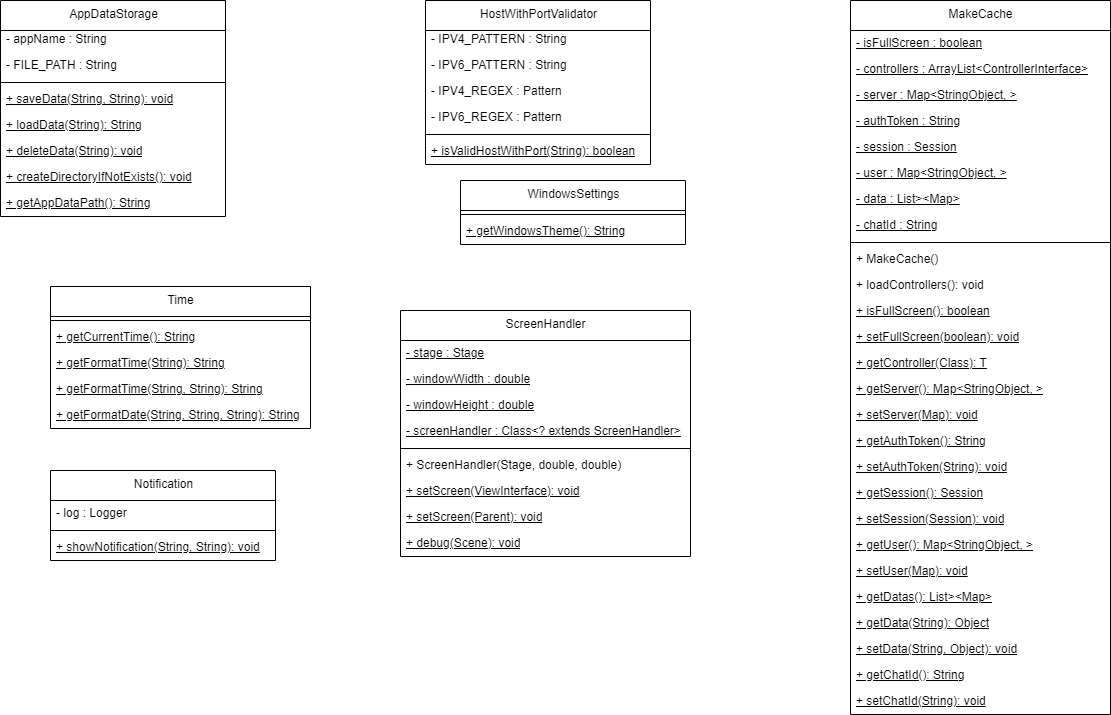

The diagram above was exported from draw.io. Its source (the exported page's mxGraphModel, read from the mxfile embedded in the PNG):
<mxGraphModel dx="1327" dy="513" grid="1" gridSize="10" guides="1" tooltips="1" connect="1" arrows="1" fold="1" page="1" pageScale="1" pageWidth="850" pageHeight="1100" math="0" shadow="0">
  <root>
    <mxCell id="0" />
    <mxCell id="1" parent="0" />
    <mxCell id="2" value="AppDataStorage" style="swimlane;fontStyle=0;align=center;verticalAlign=top;childLayout=stackLayout;horizontal=1;startSize=30;horizontalStack=0;resizeParent=1;resizeParentMax=0;resizeLast=0;collapsible=0;marginBottom=0;html=1;" parent="1" vertex="1">
      <mxGeometry x="70" y="80" width="225" height="216" as="geometry" />
    </mxCell>
    <mxCell id="3" value="- appName : String" style="text;html=1;strokeColor=none;fillColor=none;align=left;verticalAlign=middle;spacingLeft=4;spacingRight=4;overflow=hidden;rotatable=0;points=[[0,0.5],[1,0.5]];portConstraint=eastwest;" parent="2" vertex="1">
      <mxGeometry y="26" width="225" height="26" as="geometry" />
    </mxCell>
    <mxCell id="4" value="- FILE_PATH : String" style="text;html=1;strokeColor=none;fillColor=none;align=left;verticalAlign=middle;spacingLeft=4;spacingRight=4;overflow=hidden;rotatable=0;points=[[0,0.5],[1,0.5]];portConstraint=eastwest;" parent="2" vertex="1">
      <mxGeometry y="52" width="225" height="26" as="geometry" />
    </mxCell>
    <mxCell id="5" style="line;strokeWidth=1;fillColor=none;align=left;verticalAlign=middle;spacingTop=-1;spacingLeft=3;spacingRight=3;rotatable=0;labelPosition=right;points=[];portConstraint=eastwest;" parent="2" vertex="1">
      <mxGeometry y="78" width="225" height="8" as="geometry" />
    </mxCell>
    <mxCell id="6" value="+ saveData(String, String): void" style="text;html=1;strokeColor=none;fillColor=none;align=left;verticalAlign=middle;spacingLeft=4;spacingRight=4;overflow=hidden;rotatable=0;points=[[0,0.5],[1,0.5]];portConstraint=eastwest;fontStyle=4;" parent="2" vertex="1">
      <mxGeometry y="86" width="225" height="26" as="geometry" />
    </mxCell>
    <mxCell id="7" value="+ loadData(String): String" style="text;html=1;strokeColor=none;fillColor=none;align=left;verticalAlign=middle;spacingLeft=4;spacingRight=4;overflow=hidden;rotatable=0;points=[[0,0.5],[1,0.5]];portConstraint=eastwest;fontStyle=4;" parent="2" vertex="1">
      <mxGeometry y="112" width="225" height="26" as="geometry" />
    </mxCell>
    <mxCell id="8" value="+ deleteData(String): void" style="text;html=1;strokeColor=none;fillColor=none;align=left;verticalAlign=middle;spacingLeft=4;spacingRight=4;overflow=hidden;rotatable=0;points=[[0,0.5],[1,0.5]];portConstraint=eastwest;fontStyle=4;" parent="2" vertex="1">
      <mxGeometry y="138" width="225" height="26" as="geometry" />
    </mxCell>
    <mxCell id="9" value="+ createDirectoryIfNotExists(): void" style="text;html=1;strokeColor=none;fillColor=none;align=left;verticalAlign=middle;spacingLeft=4;spacingRight=4;overflow=hidden;rotatable=0;points=[[0,0.5],[1,0.5]];portConstraint=eastwest;fontStyle=4;" parent="2" vertex="1">
      <mxGeometry y="164" width="225" height="26" as="geometry" />
    </mxCell>
    <mxCell id="10" value="+ getAppDataPath(): String" style="text;html=1;strokeColor=none;fillColor=none;align=left;verticalAlign=middle;spacingLeft=4;spacingRight=4;overflow=hidden;rotatable=0;points=[[0,0.5],[1,0.5]];portConstraint=eastwest;fontStyle=4;" parent="2" vertex="1">
      <mxGeometry y="190" width="225" height="26" as="geometry" />
    </mxCell>
    <mxCell id="11" value="HostWithPortValidator" style="swimlane;fontStyle=0;align=center;verticalAlign=top;childLayout=stackLayout;horizontal=1;startSize=30;horizontalStack=0;resizeParent=1;resizeParentMax=0;resizeLast=0;collapsible=0;marginBottom=0;html=1;" parent="1" vertex="1">
      <mxGeometry x="495" y="80" width="225" height="164" as="geometry" />
    </mxCell>
    <mxCell id="12" value="- IPV4_PATTERN : String" style="text;html=1;strokeColor=none;fillColor=none;align=left;verticalAlign=middle;spacingLeft=4;spacingRight=4;overflow=hidden;rotatable=0;points=[[0,0.5],[1,0.5]];portConstraint=eastwest;" parent="11" vertex="1">
      <mxGeometry y="26" width="225" height="26" as="geometry" />
    </mxCell>
    <mxCell id="13" value="- IPV6_PATTERN : String" style="text;html=1;strokeColor=none;fillColor=none;align=left;verticalAlign=middle;spacingLeft=4;spacingRight=4;overflow=hidden;rotatable=0;points=[[0,0.5],[1,0.5]];portConstraint=eastwest;" parent="11" vertex="1">
      <mxGeometry y="52" width="225" height="26" as="geometry" />
    </mxCell>
    <mxCell id="14" value="- IPV4_REGEX : Pattern" style="text;html=1;strokeColor=none;fillColor=none;align=left;verticalAlign=middle;spacingLeft=4;spacingRight=4;overflow=hidden;rotatable=0;points=[[0,0.5],[1,0.5]];portConstraint=eastwest;" parent="11" vertex="1">
      <mxGeometry y="78" width="225" height="26" as="geometry" />
    </mxCell>
    <mxCell id="15" value="- IPV6_REGEX : Pattern" style="text;html=1;strokeColor=none;fillColor=none;align=left;verticalAlign=middle;spacingLeft=4;spacingRight=4;overflow=hidden;rotatable=0;points=[[0,0.5],[1,0.5]];portConstraint=eastwest;" parent="11" vertex="1">
      <mxGeometry y="104" width="225" height="26" as="geometry" />
    </mxCell>
    <mxCell id="16" style="line;strokeWidth=1;fillColor=none;align=left;verticalAlign=middle;spacingTop=-1;spacingLeft=3;spacingRight=3;rotatable=0;labelPosition=right;points=[];portConstraint=eastwest;" parent="11" vertex="1">
      <mxGeometry y="130" width="225" height="8" as="geometry" />
    </mxCell>
    <mxCell id="17" value="+ isValidHostWithPort(String): boolean" style="text;html=1;strokeColor=none;fillColor=none;align=left;verticalAlign=middle;spacingLeft=4;spacingRight=4;overflow=hidden;rotatable=0;points=[[0,0.5],[1,0.5]];portConstraint=eastwest;fontStyle=4;" parent="11" vertex="1">
      <mxGeometry y="138" width="225" height="26" as="geometry" />
    </mxCell>
    <mxCell id="18" value="MakeCache" style="swimlane;fontStyle=0;align=center;verticalAlign=top;childLayout=stackLayout;horizontal=1;startSize=30;horizontalStack=0;resizeParent=1;resizeParentMax=0;resizeLast=0;collapsible=0;marginBottom=0;html=1;" parent="1" vertex="1">
      <mxGeometry x="920" y="80" width="260" height="714" as="geometry" />
    </mxCell>
    <mxCell id="19" value="- isFullScreen : boolean" style="text;html=1;strokeColor=none;fillColor=none;align=left;verticalAlign=middle;spacingLeft=4;spacingRight=4;overflow=hidden;rotatable=0;points=[[0,0.5],[1,0.5]];portConstraint=eastwest;fontStyle=4;" parent="18" vertex="1">
      <mxGeometry y="30" width="260" height="26" as="geometry" />
    </mxCell>
    <mxCell id="20" value="- controllers : ArrayList&lt;ControllerInterface&gt;&amp;lt;ControllerInterface&amp;gt;" style="text;html=1;strokeColor=none;fillColor=none;align=left;verticalAlign=middle;spacingLeft=4;spacingRight=4;overflow=hidden;rotatable=0;points=[[0,0.5],[1,0.5]];portConstraint=eastwest;fontStyle=4;" parent="18" vertex="1">
      <mxGeometry y="56" width="260" height="26" as="geometry" />
    </mxCell>
    <mxCell id="21" value="- server : Map&lt;String,Object&gt;&amp;lt;StringObject, &amp;gt;" style="text;html=1;strokeColor=none;fillColor=none;align=left;verticalAlign=middle;spacingLeft=4;spacingRight=4;overflow=hidden;rotatable=0;points=[[0,0.5],[1,0.5]];portConstraint=eastwest;fontStyle=4;" parent="18" vertex="1">
      <mxGeometry y="82" width="260" height="26" as="geometry" />
    </mxCell>
    <mxCell id="22" value="- authToken : String" style="text;html=1;strokeColor=none;fillColor=none;align=left;verticalAlign=middle;spacingLeft=4;spacingRight=4;overflow=hidden;rotatable=0;points=[[0,0.5],[1,0.5]];portConstraint=eastwest;fontStyle=4;" parent="18" vertex="1">
      <mxGeometry y="108" width="260" height="26" as="geometry" />
    </mxCell>
    <mxCell id="23" value="- session : Session" style="text;html=1;strokeColor=none;fillColor=none;align=left;verticalAlign=middle;spacingLeft=4;spacingRight=4;overflow=hidden;rotatable=0;points=[[0,0.5],[1,0.5]];portConstraint=eastwest;fontStyle=4;" parent="18" vertex="1">
      <mxGeometry y="134" width="260" height="26" as="geometry" />
    </mxCell>
    <mxCell id="24" value="- user : Map&lt;String,Object&gt;&amp;lt;StringObject, &amp;gt;" style="text;html=1;strokeColor=none;fillColor=none;align=left;verticalAlign=middle;spacingLeft=4;spacingRight=4;overflow=hidden;rotatable=0;points=[[0,0.5],[1,0.5]];portConstraint=eastwest;fontStyle=4;" parent="18" vertex="1">
      <mxGeometry y="160" width="260" height="26" as="geometry" />
    </mxCell>
    <mxCell id="25" value="- data : List&lt;Map&lt;String,Object&gt;&gt;&amp;lt;Map&lt;String,Object&gt;&amp;gt;" style="text;html=1;strokeColor=none;fillColor=none;align=left;verticalAlign=middle;spacingLeft=4;spacingRight=4;overflow=hidden;rotatable=0;points=[[0,0.5],[1,0.5]];portConstraint=eastwest;fontStyle=4;" parent="18" vertex="1">
      <mxGeometry y="186" width="260" height="26" as="geometry" />
    </mxCell>
    <mxCell id="26" value="- chatId : String" style="text;html=1;strokeColor=none;fillColor=none;align=left;verticalAlign=middle;spacingLeft=4;spacingRight=4;overflow=hidden;rotatable=0;points=[[0,0.5],[1,0.5]];portConstraint=eastwest;fontStyle=4;" parent="18" vertex="1">
      <mxGeometry y="212" width="260" height="26" as="geometry" />
    </mxCell>
    <mxCell id="27" style="line;strokeWidth=1;fillColor=none;align=left;verticalAlign=middle;spacingTop=-1;spacingLeft=3;spacingRight=3;rotatable=0;labelPosition=right;points=[];portConstraint=eastwest;" parent="18" vertex="1">
      <mxGeometry y="238" width="260" height="8" as="geometry" />
    </mxCell>
    <mxCell id="28" value="+ MakeCache()" style="text;html=1;strokeColor=none;fillColor=none;align=left;verticalAlign=middle;spacingLeft=4;spacingRight=4;overflow=hidden;rotatable=0;points=[[0,0.5],[1,0.5]];portConstraint=eastwest;" parent="18" vertex="1">
      <mxGeometry y="246" width="260" height="26" as="geometry" />
    </mxCell>
    <mxCell id="29" value="+ loadControllers(): void" style="text;html=1;strokeColor=none;fillColor=none;align=left;verticalAlign=middle;spacingLeft=4;spacingRight=4;overflow=hidden;rotatable=0;points=[[0,0.5],[1,0.5]];portConstraint=eastwest;" parent="18" vertex="1">
      <mxGeometry y="272" width="260" height="26" as="geometry" />
    </mxCell>
    <mxCell id="30" value="+ isFullScreen(): boolean" style="text;html=1;strokeColor=none;fillColor=none;align=left;verticalAlign=middle;spacingLeft=4;spacingRight=4;overflow=hidden;rotatable=0;points=[[0,0.5],[1,0.5]];portConstraint=eastwest;fontStyle=4;" parent="18" vertex="1">
      <mxGeometry y="298" width="260" height="26" as="geometry" />
    </mxCell>
    <mxCell id="31" value="+ setFullScreen(boolean): void" style="text;html=1;strokeColor=none;fillColor=none;align=left;verticalAlign=middle;spacingLeft=4;spacingRight=4;overflow=hidden;rotatable=0;points=[[0,0.5],[1,0.5]];portConstraint=eastwest;fontStyle=4;" parent="18" vertex="1">
      <mxGeometry y="324" width="260" height="26" as="geometry" />
    </mxCell>
    <mxCell id="32" value="+ getController(Class&lt;T&gt;): T" style="text;html=1;strokeColor=none;fillColor=none;align=left;verticalAlign=middle;spacingLeft=4;spacingRight=4;overflow=hidden;rotatable=0;points=[[0,0.5],[1,0.5]];portConstraint=eastwest;fontStyle=4;" parent="18" vertex="1">
      <mxGeometry y="350" width="260" height="26" as="geometry" />
    </mxCell>
    <mxCell id="33" value="+ getServer(): Map&lt;String,Object&gt;&amp;lt;StringObject, &amp;gt;" style="text;html=1;strokeColor=none;fillColor=none;align=left;verticalAlign=middle;spacingLeft=4;spacingRight=4;overflow=hidden;rotatable=0;points=[[0,0.5],[1,0.5]];portConstraint=eastwest;fontStyle=4;" parent="18" vertex="1">
      <mxGeometry y="376" width="260" height="26" as="geometry" />
    </mxCell>
    <mxCell id="34" value="+ setServer(Map&lt;String,Object&gt;): void" style="text;html=1;strokeColor=none;fillColor=none;align=left;verticalAlign=middle;spacingLeft=4;spacingRight=4;overflow=hidden;rotatable=0;points=[[0,0.5],[1,0.5]];portConstraint=eastwest;fontStyle=4;" parent="18" vertex="1">
      <mxGeometry y="402" width="260" height="26" as="geometry" />
    </mxCell>
    <mxCell id="35" value="+ getAuthToken(): String" style="text;html=1;strokeColor=none;fillColor=none;align=left;verticalAlign=middle;spacingLeft=4;spacingRight=4;overflow=hidden;rotatable=0;points=[[0,0.5],[1,0.5]];portConstraint=eastwest;fontStyle=4;" parent="18" vertex="1">
      <mxGeometry y="428" width="260" height="26" as="geometry" />
    </mxCell>
    <mxCell id="36" value="+ setAuthToken(String): void" style="text;html=1;strokeColor=none;fillColor=none;align=left;verticalAlign=middle;spacingLeft=4;spacingRight=4;overflow=hidden;rotatable=0;points=[[0,0.5],[1,0.5]];portConstraint=eastwest;fontStyle=4;" parent="18" vertex="1">
      <mxGeometry y="454" width="260" height="26" as="geometry" />
    </mxCell>
    <mxCell id="37" value="+ getSession(): Session" style="text;html=1;strokeColor=none;fillColor=none;align=left;verticalAlign=middle;spacingLeft=4;spacingRight=4;overflow=hidden;rotatable=0;points=[[0,0.5],[1,0.5]];portConstraint=eastwest;fontStyle=4;" parent="18" vertex="1">
      <mxGeometry y="480" width="260" height="26" as="geometry" />
    </mxCell>
    <mxCell id="38" value="+ setSession(Session): void" style="text;html=1;strokeColor=none;fillColor=none;align=left;verticalAlign=middle;spacingLeft=4;spacingRight=4;overflow=hidden;rotatable=0;points=[[0,0.5],[1,0.5]];portConstraint=eastwest;fontStyle=4;" parent="18" vertex="1">
      <mxGeometry y="506" width="260" height="26" as="geometry" />
    </mxCell>
    <mxCell id="39" value="+ getUser(): Map&lt;String,Object&gt;&amp;lt;StringObject, &amp;gt;" style="text;html=1;strokeColor=none;fillColor=none;align=left;verticalAlign=middle;spacingLeft=4;spacingRight=4;overflow=hidden;rotatable=0;points=[[0,0.5],[1,0.5]];portConstraint=eastwest;fontStyle=4;" parent="18" vertex="1">
      <mxGeometry y="532" width="260" height="26" as="geometry" />
    </mxCell>
    <mxCell id="40" value="+ setUser(Map&lt;String,Object&gt;): void" style="text;html=1;strokeColor=none;fillColor=none;align=left;verticalAlign=middle;spacingLeft=4;spacingRight=4;overflow=hidden;rotatable=0;points=[[0,0.5],[1,0.5]];portConstraint=eastwest;fontStyle=4;" parent="18" vertex="1">
      <mxGeometry y="558" width="260" height="26" as="geometry" />
    </mxCell>
    <mxCell id="41" value="+ getDatas(): List&lt;Map&lt;String,Object&gt;&gt;&amp;lt;Map&lt;String,Object&gt;&amp;gt;" style="text;html=1;strokeColor=none;fillColor=none;align=left;verticalAlign=middle;spacingLeft=4;spacingRight=4;overflow=hidden;rotatable=0;points=[[0,0.5],[1,0.5]];portConstraint=eastwest;fontStyle=4;" parent="18" vertex="1">
      <mxGeometry y="584" width="260" height="26" as="geometry" />
    </mxCell>
    <mxCell id="42" value="+ getData(String): Object" style="text;html=1;strokeColor=none;fillColor=none;align=left;verticalAlign=middle;spacingLeft=4;spacingRight=4;overflow=hidden;rotatable=0;points=[[0,0.5],[1,0.5]];portConstraint=eastwest;fontStyle=4;" parent="18" vertex="1">
      <mxGeometry y="610" width="260" height="26" as="geometry" />
    </mxCell>
    <mxCell id="43" value="+ setData(String, Object): void" style="text;html=1;strokeColor=none;fillColor=none;align=left;verticalAlign=middle;spacingLeft=4;spacingRight=4;overflow=hidden;rotatable=0;points=[[0,0.5],[1,0.5]];portConstraint=eastwest;fontStyle=4;" parent="18" vertex="1">
      <mxGeometry y="636" width="260" height="26" as="geometry" />
    </mxCell>
    <mxCell id="44" value="+ getChatId(): String" style="text;html=1;strokeColor=none;fillColor=none;align=left;verticalAlign=middle;spacingLeft=4;spacingRight=4;overflow=hidden;rotatable=0;points=[[0,0.5],[1,0.5]];portConstraint=eastwest;fontStyle=4;" parent="18" vertex="1">
      <mxGeometry y="662" width="260" height="26" as="geometry" />
    </mxCell>
    <mxCell id="45" value="+ setChatId(String): void" style="text;html=1;strokeColor=none;fillColor=none;align=left;verticalAlign=middle;spacingLeft=4;spacingRight=4;overflow=hidden;rotatable=0;points=[[0,0.5],[1,0.5]];portConstraint=eastwest;fontStyle=4;" parent="18" vertex="1">
      <mxGeometry y="688" width="260" height="26" as="geometry" />
    </mxCell>
    <mxCell id="46" value="Notification" style="swimlane;fontStyle=0;align=center;verticalAlign=top;childLayout=stackLayout;horizontal=1;startSize=30;horizontalStack=0;resizeParent=1;resizeParentMax=0;resizeLast=0;collapsible=0;marginBottom=0;html=1;" parent="1" vertex="1">
      <mxGeometry x="120" y="550" width="225" height="90" as="geometry" />
    </mxCell>
    <mxCell id="47" value="- log : Logger" style="text;html=1;strokeColor=none;fillColor=none;align=left;verticalAlign=middle;spacingLeft=4;spacingRight=4;overflow=hidden;rotatable=0;points=[[0,0.5],[1,0.5]];portConstraint=eastwest;" parent="46" vertex="1">
      <mxGeometry y="30" width="225" height="26" as="geometry" />
    </mxCell>
    <mxCell id="48" style="line;strokeWidth=1;fillColor=none;align=left;verticalAlign=middle;spacingTop=-1;spacingLeft=3;spacingRight=3;rotatable=0;labelPosition=right;points=[];portConstraint=eastwest;" parent="46" vertex="1">
      <mxGeometry y="56" width="225" height="8" as="geometry" />
    </mxCell>
    <mxCell id="49" value="+ showNotification(String, String): void" style="text;html=1;strokeColor=none;fillColor=none;align=left;verticalAlign=middle;spacingLeft=4;spacingRight=4;overflow=hidden;rotatable=0;points=[[0,0.5],[1,0.5]];portConstraint=eastwest;fontStyle=4;" parent="46" vertex="1">
      <mxGeometry y="64" width="225" height="26" as="geometry" />
    </mxCell>
    <mxCell id="50" value="ScreenHandler" style="swimlane;fontStyle=0;align=center;verticalAlign=top;childLayout=stackLayout;horizontal=1;startSize=30;horizontalStack=0;resizeParent=1;resizeParentMax=0;resizeLast=0;collapsible=0;marginBottom=0;html=1;" parent="1" vertex="1">
      <mxGeometry x="470" y="390" width="290" height="246" as="geometry" />
    </mxCell>
    <mxCell id="51" value="- stage : Stage" style="text;html=1;strokeColor=none;fillColor=none;align=left;verticalAlign=middle;spacingLeft=4;spacingRight=4;overflow=hidden;rotatable=0;points=[[0,0.5],[1,0.5]];portConstraint=eastwest;fontStyle=4;" parent="50" vertex="1">
      <mxGeometry y="30" width="290" height="26" as="geometry" />
    </mxCell>
    <mxCell id="52" value="- windowWidth : double" style="text;html=1;strokeColor=none;fillColor=none;align=left;verticalAlign=middle;spacingLeft=4;spacingRight=4;overflow=hidden;rotatable=0;points=[[0,0.5],[1,0.5]];portConstraint=eastwest;fontStyle=4;" parent="50" vertex="1">
      <mxGeometry y="56" width="290" height="26" as="geometry" />
    </mxCell>
    <mxCell id="53" value="- windowHeight : double" style="text;html=1;strokeColor=none;fillColor=none;align=left;verticalAlign=middle;spacingLeft=4;spacingRight=4;overflow=hidden;rotatable=0;points=[[0,0.5],[1,0.5]];portConstraint=eastwest;fontStyle=4;" parent="50" vertex="1">
      <mxGeometry y="82" width="290" height="26" as="geometry" />
    </mxCell>
    <mxCell id="54" value="- screenHandler : Class&lt;? extends ScreenHandler&gt;&amp;lt;? extends ScreenHandler&amp;gt;" style="text;html=1;strokeColor=none;fillColor=none;align=left;verticalAlign=middle;spacingLeft=4;spacingRight=4;overflow=hidden;rotatable=0;points=[[0,0.5],[1,0.5]];portConstraint=eastwest;fontStyle=4;" parent="50" vertex="1">
      <mxGeometry y="108" width="290" height="26" as="geometry" />
    </mxCell>
    <mxCell id="55" style="line;strokeWidth=1;fillColor=none;align=left;verticalAlign=middle;spacingTop=-1;spacingLeft=3;spacingRight=3;rotatable=0;labelPosition=right;points=[];portConstraint=eastwest;" parent="50" vertex="1">
      <mxGeometry y="134" width="290" height="8" as="geometry" />
    </mxCell>
    <mxCell id="56" value="+ ScreenHandler(Stage, double, double)" style="text;html=1;strokeColor=none;fillColor=none;align=left;verticalAlign=middle;spacingLeft=4;spacingRight=4;overflow=hidden;rotatable=0;points=[[0,0.5],[1,0.5]];portConstraint=eastwest;" parent="50" vertex="1">
      <mxGeometry y="142" width="290" height="26" as="geometry" />
    </mxCell>
    <mxCell id="57" value="+ setScreen(ViewInterface): void" style="text;html=1;strokeColor=none;fillColor=none;align=left;verticalAlign=middle;spacingLeft=4;spacingRight=4;overflow=hidden;rotatable=0;points=[[0,0.5],[1,0.5]];portConstraint=eastwest;fontStyle=4;" parent="50" vertex="1">
      <mxGeometry y="168" width="290" height="26" as="geometry" />
    </mxCell>
    <mxCell id="58" value="+ setScreen(Parent): void" style="text;html=1;strokeColor=none;fillColor=none;align=left;verticalAlign=middle;spacingLeft=4;spacingRight=4;overflow=hidden;rotatable=0;points=[[0,0.5],[1,0.5]];portConstraint=eastwest;fontStyle=4;" parent="50" vertex="1">
      <mxGeometry y="194" width="290" height="26" as="geometry" />
    </mxCell>
    <mxCell id="59" value="+ debug(Scene): void" style="text;html=1;strokeColor=none;fillColor=none;align=left;verticalAlign=middle;spacingLeft=4;spacingRight=4;overflow=hidden;rotatable=0;points=[[0,0.5],[1,0.5]];portConstraint=eastwest;fontStyle=4;" parent="50" vertex="1">
      <mxGeometry y="220" width="290" height="26" as="geometry" />
    </mxCell>
    <mxCell id="60" value="Time" style="swimlane;fontStyle=0;align=center;verticalAlign=top;childLayout=stackLayout;horizontal=1;startSize=30;horizontalStack=0;resizeParent=1;resizeParentMax=0;resizeLast=0;collapsible=0;marginBottom=0;html=1;" parent="1" vertex="1">
      <mxGeometry x="120" y="366" width="260" height="142" as="geometry" />
    </mxCell>
    <mxCell id="61" style="line;strokeWidth=1;fillColor=none;align=left;verticalAlign=middle;spacingTop=-1;spacingLeft=3;spacingRight=3;rotatable=0;labelPosition=right;points=[];portConstraint=eastwest;" parent="60" vertex="1">
      <mxGeometry y="30" width="260" height="8" as="geometry" />
    </mxCell>
    <mxCell id="62" value="+ getCurrentTime(): String" style="text;html=1;strokeColor=none;fillColor=none;align=left;verticalAlign=middle;spacingLeft=4;spacingRight=4;overflow=hidden;rotatable=0;points=[[0,0.5],[1,0.5]];portConstraint=eastwest;fontStyle=4;" parent="60" vertex="1">
      <mxGeometry y="38" width="260" height="26" as="geometry" />
    </mxCell>
    <mxCell id="63" value="+ getFormatTime(String): String" style="text;html=1;strokeColor=none;fillColor=none;align=left;verticalAlign=middle;spacingLeft=4;spacingRight=4;overflow=hidden;rotatable=0;points=[[0,0.5],[1,0.5]];portConstraint=eastwest;fontStyle=4;" parent="60" vertex="1">
      <mxGeometry y="64" width="260" height="26" as="geometry" />
    </mxCell>
    <mxCell id="64" value="+ getFormatTime(String, String): String" style="text;html=1;strokeColor=none;fillColor=none;align=left;verticalAlign=middle;spacingLeft=4;spacingRight=4;overflow=hidden;rotatable=0;points=[[0,0.5],[1,0.5]];portConstraint=eastwest;fontStyle=4;" parent="60" vertex="1">
      <mxGeometry y="90" width="260" height="26" as="geometry" />
    </mxCell>
    <mxCell id="65" value="+ getFormatDate(String, String, String): String" style="text;html=1;strokeColor=none;fillColor=none;align=left;verticalAlign=middle;spacingLeft=4;spacingRight=4;overflow=hidden;rotatable=0;points=[[0,0.5],[1,0.5]];portConstraint=eastwest;fontStyle=4;" parent="60" vertex="1">
      <mxGeometry y="116" width="260" height="26" as="geometry" />
    </mxCell>
    <mxCell id="66" value="WindowsSettings" style="swimlane;fontStyle=0;align=center;verticalAlign=top;childLayout=stackLayout;horizontal=1;startSize=30;horizontalStack=0;resizeParent=1;resizeParentMax=0;resizeLast=0;collapsible=0;marginBottom=0;html=1;" parent="1" vertex="1">
      <mxGeometry x="530" y="260" width="225" height="64" as="geometry" />
    </mxCell>
    <mxCell id="67" style="line;strokeWidth=1;fillColor=none;align=left;verticalAlign=middle;spacingTop=-1;spacingLeft=3;spacingRight=3;rotatable=0;labelPosition=right;points=[];portConstraint=eastwest;" parent="66" vertex="1">
      <mxGeometry y="30" width="225" height="8" as="geometry" />
    </mxCell>
    <mxCell id="68" value="+ getWindowsTheme(): String" style="text;html=1;strokeColor=none;fillColor=none;align=left;verticalAlign=middle;spacingLeft=4;spacingRight=4;overflow=hidden;rotatable=0;points=[[0,0.5],[1,0.5]];portConstraint=eastwest;fontStyle=4;" parent="66" vertex="1">
      <mxGeometry y="38" width="225" height="26" as="geometry" />
    </mxCell>
  </root>
</mxGraphModel>